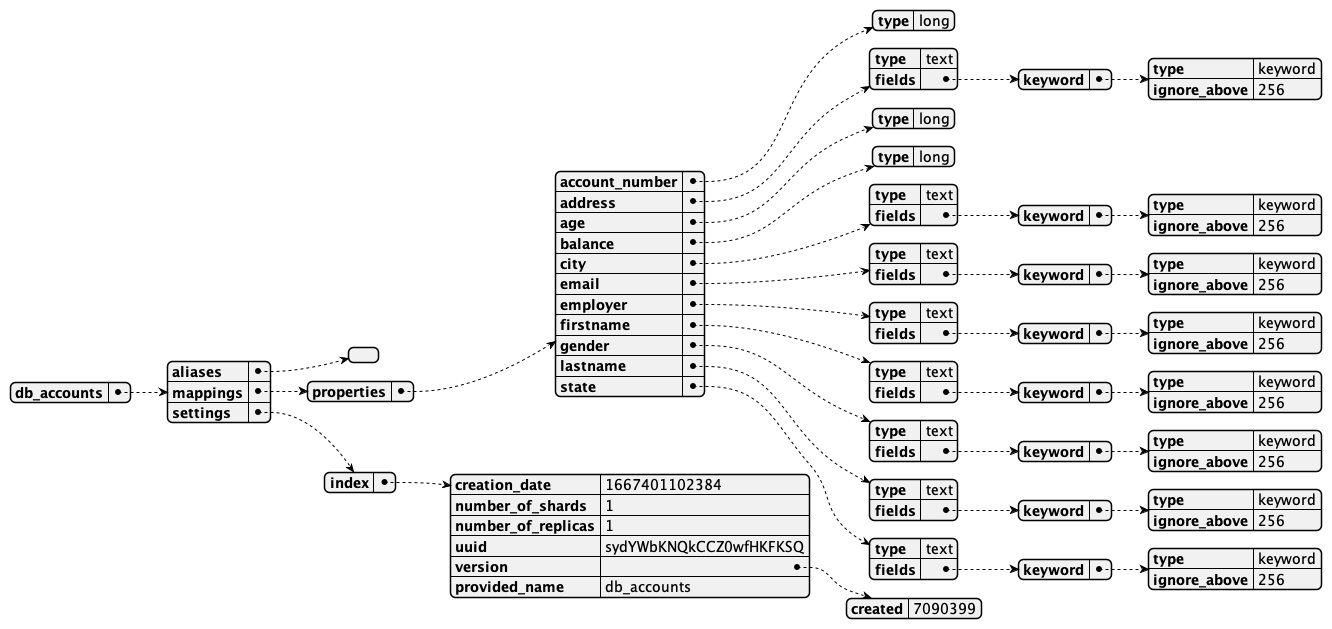

The diagram above was rendered by PlantUML. Its source (embedded in the PNG):
@startjson
title **:: index mapping - © ::**
!theme _none_
skinparam linetype ortho

{
    "db_accounts": {
        "aliases": {},
        "mappings": {
            "properties": {
                "account_number": {
                    "type": "long"
                },
                "address": {
                    "type": "text",
                    "fields": {
                        "keyword": {
                            "type": "keyword",
                            "ignore_above": 256
                        }
                    }
                },
                "age": {
                    "type": "long"
                },
                "balance": {
                    "type": "long"
                },
                "city": {
                    "type": "text",
                    "fields": {
                        "keyword": {
                            "type": "keyword",
                            "ignore_above": 256
                        }
                    }
                },
                "email": {
                    "type": "text",
                    "fields": {
                        "keyword": {
                            "type": "keyword",
                            "ignore_above": 256
                        }
                    }
                },
                "employer": {
                    "type": "text",
                    "fields": {
                        "keyword": {
                            "type": "keyword",
                            "ignore_above": 256
                        }
                    }
                },
                "firstname": {
                    "type": "text",
                    "fields": {
                        "keyword": {
                            "type": "keyword",
                            "ignore_above": 256
                        }
                    }
                },
                "gender": {
                    "type": "text",
                    "fields": {
                        "keyword": {
                            "type": "keyword",
                            "ignore_above": 256
                        }
                    }
                },
                "lastname": {
                    "type": "text",
                    "fields": {
                        "keyword": {
                            "type": "keyword",
                            "ignore_above": 256
                        }
                    }
                },
                "state": {
                    "type": "text",
                    "fields": {
                        "keyword": {
                            "type": "keyword",
                            "ignore_above": 256
                        }
                    }
                }
            }
        },
        "settings": {
            "index": {
                "creation_date": "1667401102384",
                "number_of_shards": "1",
                "number_of_replicas": "1",
                "uuid": "sydYWbKNQkCCZ0wfHKFKSQ",
                "version": {
                    "created": "7090399"
                },
                "provided_name": "db_accounts"
            }
        }
    }
}
@endjson